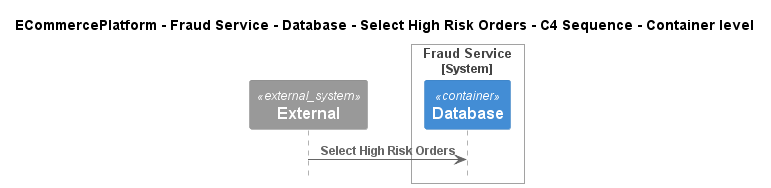

The diagram above was rendered by PlantUML. Its source (embedded in the PNG):
@startuml
!pragma layout smetana
!include ..\..\..\..\..\..\..\.c4s\C4_Sequence.puml

title ECommercePlatform - Fraud Service - Database - Select High Risk Orders - C4 Sequence - Container level

System_Ext(C4InterFlow.SoftwareSystems.ExternalSystem, "External", "")

System_Boundary(ECommercePlatform.SoftwareSystems.FraudService, "Fraud Service")
    Container(ECommercePlatform.SoftwareSystems.FraudService.Containers.Database, "Database", "", "")
Boundary_End()

Rel(C4InterFlow.SoftwareSystems.ExternalSystem, ECommercePlatform.SoftwareSystems.FraudService.Containers.Database, "Select High Risk Orders")


@enduml